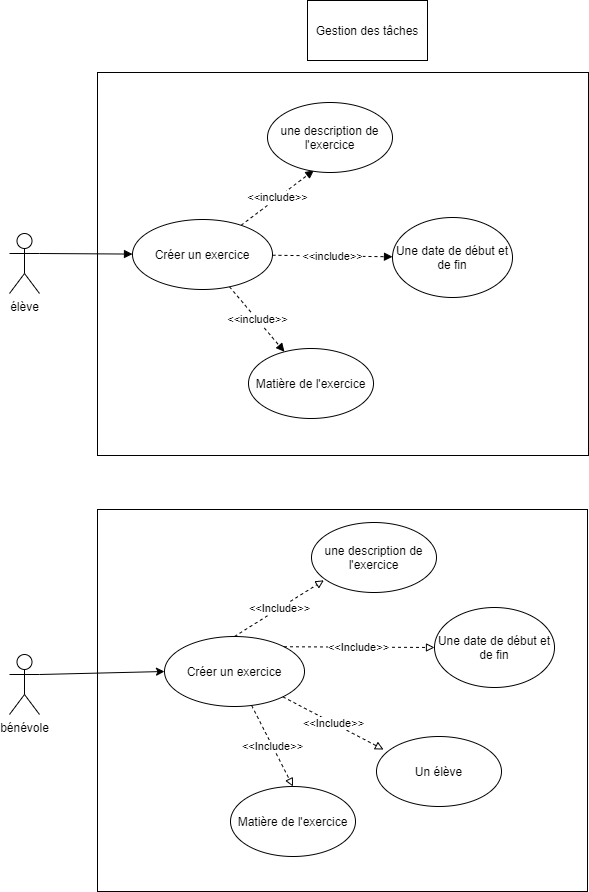

The diagram above was exported from draw.io. Its source (the exported page's mxGraphModel, read from the mxfile embedded in the PNG):
<mxGraphModel dx="1086" dy="806" grid="0" gridSize="10" guides="1" tooltips="1" connect="1" arrows="1" fold="1" page="1" pageScale="1" pageWidth="827" pageHeight="1169" math="0" shadow="0">
  <root>
    <mxCell id="0" />
    <mxCell id="1" parent="0" />
    <mxCell id="8g5Vdykt8Ba_YRhyRsG8-2" value="" style="rounded=0;whiteSpace=wrap;html=1;" parent="1" vertex="1">
      <mxGeometry x="126" y="560" width="490" height="382" as="geometry" />
    </mxCell>
    <mxCell id="8g5Vdykt8Ba_YRhyRsG8-1" value="" style="rounded=0;whiteSpace=wrap;html=1;" parent="1" vertex="1">
      <mxGeometry x="126" y="123" width="491" height="383" as="geometry" />
    </mxCell>
    <mxCell id="2RpTm27_KPFTQcwVif2T-1" value="Gestion des tâches" style="rounded=0;whiteSpace=wrap;html=1;" parent="1" vertex="1">
      <mxGeometry x="336" y="51" width="120" height="60" as="geometry" />
    </mxCell>
    <mxCell id="M2xn3OnF1VamYhYji419-65" style="edgeStyle=none;rounded=0;orthogonalLoop=1;jettySize=auto;html=1;endArrow=block;endFill=1;exitX=1;exitY=0.3333333333333333;exitDx=0;exitDy=0;exitPerimeter=0;" parent="1" source="2RpTm27_KPFTQcwVif2T-2" target="M2xn3OnF1VamYhYji419-64" edge="1">
      <mxGeometry relative="1" as="geometry" />
    </mxCell>
    <mxCell id="2RpTm27_KPFTQcwVif2T-2" value="élève" style="shape=umlActor;verticalLabelPosition=bottom;verticalAlign=top;html=1;" parent="1" vertex="1">
      <mxGeometry x="38" y="284" width="30" height="60" as="geometry" />
    </mxCell>
    <mxCell id="2RpTm27_KPFTQcwVif2T-5" value="bénévole" style="shape=umlActor;verticalLabelPosition=bottom;verticalAlign=top;html=1;" parent="1" vertex="1">
      <mxGeometry x="38" y="705" width="30" height="60" as="geometry" />
    </mxCell>
    <mxCell id="sqHJIJvv-yVh7YY54Yef-2" value="" style="endArrow=classic;html=1;exitX=1;exitY=0.3333333333333333;exitDx=0;exitDy=0;exitPerimeter=0;entryX=0;entryY=0.5;entryDx=0;entryDy=0;" parent="1" source="2RpTm27_KPFTQcwVif2T-5" target="sqHJIJvv-yVh7YY54Yef-5" edge="1">
      <mxGeometry width="50" height="50" relative="1" as="geometry">
        <mxPoint x="517" y="718" as="sourcePoint" />
        <mxPoint x="151" y="678" as="targetPoint" />
      </mxGeometry>
    </mxCell>
    <mxCell id="M2xn3OnF1VamYhYji419-43" value="&amp;lt;&amp;lt;Include&amp;gt;&amp;gt;" style="rounded=0;orthogonalLoop=1;jettySize=auto;html=1;dashed=1;endArrow=block;endFill=0;entryX=0.5;entryY=0;entryDx=0;entryDy=0;" parent="1" source="sqHJIJvv-yVh7YY54Yef-5" target="M2xn3OnF1VamYhYji419-7" edge="1">
      <mxGeometry relative="1" as="geometry" />
    </mxCell>
    <mxCell id="sqHJIJvv-yVh7YY54Yef-5" value="Créer un exercice" style="ellipse;whiteSpace=wrap;html=1;" parent="1" vertex="1">
      <mxGeometry x="193" y="687" width="140" height="70" as="geometry" />
    </mxCell>
    <mxCell id="M2xn3OnF1VamYhYji419-5" value="Une date de début et de fin" style="ellipse;whiteSpace=wrap;html=1;" parent="1" vertex="1">
      <mxGeometry x="463" y="658" width="120" height="80" as="geometry" />
    </mxCell>
    <mxCell id="M2xn3OnF1VamYhYji419-7" value="Matière de l'exercice" style="ellipse;whiteSpace=wrap;html=1;" parent="1" vertex="1">
      <mxGeometry x="259" y="837" width="125" height="70" as="geometry" />
    </mxCell>
    <mxCell id="M2xn3OnF1VamYhYji419-10" value="Un élève" style="ellipse;whiteSpace=wrap;html=1;" parent="1" vertex="1">
      <mxGeometry x="405" y="787" width="125" height="70" as="geometry" />
    </mxCell>
    <mxCell id="M2xn3OnF1VamYhYji419-11" value="une description de l'exercice" style="ellipse;whiteSpace=wrap;html=1;" parent="1" vertex="1">
      <mxGeometry x="340" y="573" width="125" height="70" as="geometry" />
    </mxCell>
    <mxCell id="M2xn3OnF1VamYhYji419-46" value="&amp;lt;&amp;lt;Include&amp;gt;&amp;gt;" style="rounded=0;orthogonalLoop=1;jettySize=auto;html=1;dashed=1;endArrow=block;endFill=0;entryX=0.056;entryY=0.186;entryDx=0;entryDy=0;entryPerimeter=0;" parent="1" source="sqHJIJvv-yVh7YY54Yef-5" target="M2xn3OnF1VamYhYji419-10" edge="1">
      <mxGeometry relative="1" as="geometry">
        <mxPoint x="235.88510387016572" y="767.8852591385257" as="sourcePoint" />
        <mxPoint x="71.5" y="858" as="targetPoint" />
      </mxGeometry>
    </mxCell>
    <mxCell id="M2xn3OnF1VamYhYji419-47" value="&amp;lt;&amp;lt;Include&amp;gt;&amp;gt;" style="rounded=0;orthogonalLoop=1;jettySize=auto;html=1;dashed=1;endArrow=block;endFill=0;entryX=0;entryY=0.5;entryDx=0;entryDy=0;exitX=1;exitY=0;exitDx=0;exitDy=0;" parent="1" source="sqHJIJvv-yVh7YY54Yef-5" target="M2xn3OnF1VamYhYji419-5" edge="1">
      <mxGeometry relative="1" as="geometry">
        <mxPoint x="245.88510387016572" y="777.8852591385257" as="sourcePoint" />
        <mxPoint x="81.5" y="868" as="targetPoint" />
      </mxGeometry>
    </mxCell>
    <mxCell id="M2xn3OnF1VamYhYji419-48" value="&amp;lt;&amp;lt;Include&amp;gt;&amp;gt;" style="rounded=0;orthogonalLoop=1;jettySize=auto;html=1;dashed=1;endArrow=block;endFill=0;entryX=0.099;entryY=0.826;entryDx=0;entryDy=0;exitX=0.5;exitY=0;exitDx=0;exitDy=0;entryPerimeter=0;" parent="1" source="sqHJIJvv-yVh7YY54Yef-5" target="M2xn3OnF1VamYhYji419-11" edge="1">
      <mxGeometry relative="1" as="geometry">
        <mxPoint x="255.88510387016572" y="787.8852591385257" as="sourcePoint" />
        <mxPoint x="91.5" y="878" as="targetPoint" />
      </mxGeometry>
    </mxCell>
    <mxCell id="M2xn3OnF1VamYhYji419-69" value="&amp;lt;&amp;lt;include&amp;gt;&amp;gt;" style="edgeStyle=none;rounded=0;orthogonalLoop=1;jettySize=auto;html=1;entryX=0.371;entryY=0.969;entryDx=0;entryDy=0;entryPerimeter=0;endArrow=block;endFill=1;dashed=1;" parent="1" source="M2xn3OnF1VamYhYji419-64" target="M2xn3OnF1VamYhYji419-66" edge="1">
      <mxGeometry relative="1" as="geometry" />
    </mxCell>
    <mxCell id="M2xn3OnF1VamYhYji419-71" value="&amp;lt;&amp;lt;include&amp;gt;&amp;gt;" style="edgeStyle=none;rounded=0;orthogonalLoop=1;jettySize=auto;html=1;dashed=1;endArrow=block;endFill=1;" parent="1" source="M2xn3OnF1VamYhYji419-64" target="M2xn3OnF1VamYhYji419-67" edge="1">
      <mxGeometry relative="1" as="geometry" />
    </mxCell>
    <mxCell id="M2xn3OnF1VamYhYji419-72" value="&amp;lt;&amp;lt;include&amp;gt;&amp;gt;" style="edgeStyle=none;rounded=0;orthogonalLoop=1;jettySize=auto;html=1;dashed=1;endArrow=block;endFill=1;" parent="1" source="M2xn3OnF1VamYhYji419-64" target="M2xn3OnF1VamYhYji419-68" edge="1">
      <mxGeometry relative="1" as="geometry" />
    </mxCell>
    <mxCell id="M2xn3OnF1VamYhYji419-64" value="Créer un exercice" style="ellipse;whiteSpace=wrap;html=1;" parent="1" vertex="1">
      <mxGeometry x="161" y="270" width="140" height="70" as="geometry" />
    </mxCell>
    <mxCell id="M2xn3OnF1VamYhYji419-66" value="une description de l'exercice" style="ellipse;whiteSpace=wrap;html=1;" parent="1" vertex="1">
      <mxGeometry x="296" y="153" width="125" height="70" as="geometry" />
    </mxCell>
    <mxCell id="M2xn3OnF1VamYhYji419-67" value="Une date de début et de fin" style="ellipse;whiteSpace=wrap;html=1;" parent="1" vertex="1">
      <mxGeometry x="421" y="268" width="120" height="80" as="geometry" />
    </mxCell>
    <mxCell id="M2xn3OnF1VamYhYji419-68" value="Matière de l'exercice" style="ellipse;whiteSpace=wrap;html=1;" parent="1" vertex="1">
      <mxGeometry x="277" y="399" width="125" height="70" as="geometry" />
    </mxCell>
  </root>
</mxGraphModel>